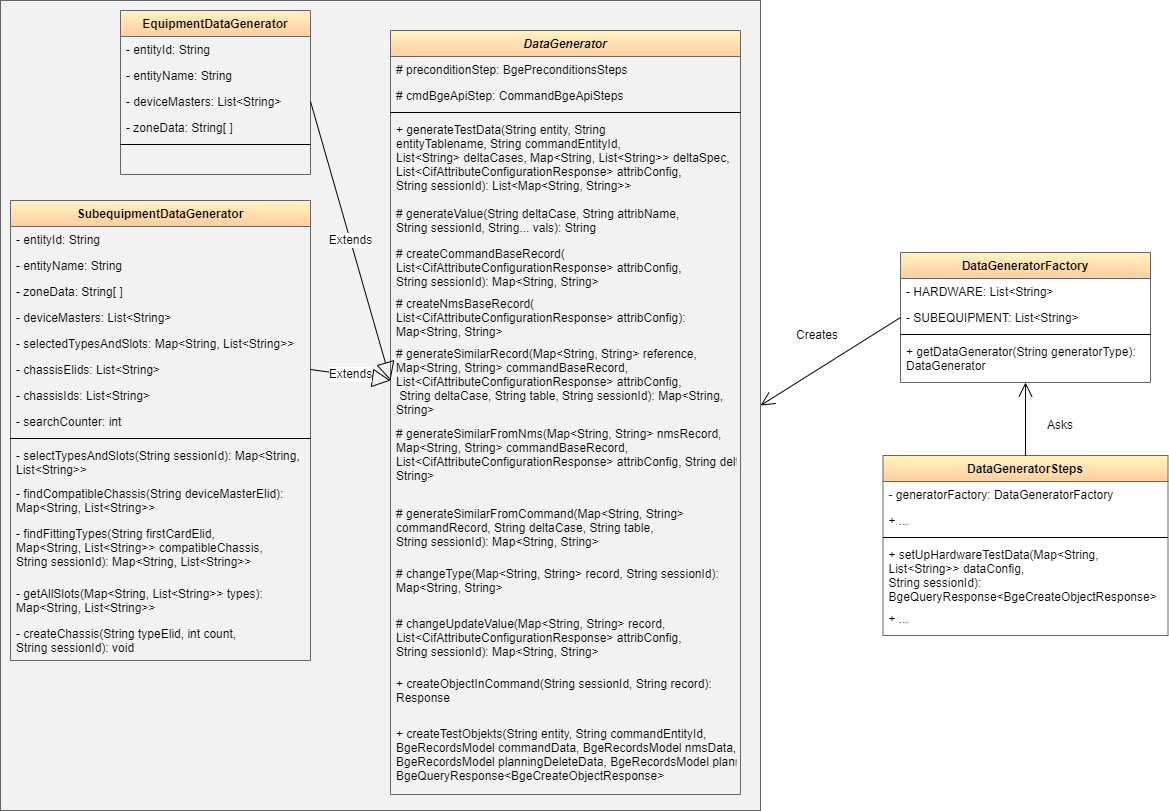

The diagram above was exported from draw.io. Its source (the exported page's mxGraphModel, read from the mxfile embedded in the PNG):
<mxGraphModel dx="1106" dy="768" grid="1" gridSize="10" guides="1" tooltips="1" connect="1" arrows="1" fold="1" page="1" pageScale="1" pageWidth="827" pageHeight="1169" math="0" shadow="0">
  <root>
    <mxCell id="WIyWlLk6GJQsqaUBKTNV-0" />
    <mxCell id="WIyWlLk6GJQsqaUBKTNV-1" parent="WIyWlLk6GJQsqaUBKTNV-0" />
    <mxCell id="6rAcYbVgyfMBi-QAP49K-49" value="" style="rounded=0;whiteSpace=wrap;html=1;shadow=0;fontFamily=Helvetica;fontSize=12;fontColor=default;startSize=26;strokeColor=#666666;strokeWidth=1;fillColor=#F2F2F2;gradientColor=none;" vertex="1" parent="WIyWlLk6GJQsqaUBKTNV-1">
      <mxGeometry x="40" y="130" width="760" height="810" as="geometry" />
    </mxCell>
    <mxCell id="zkfFHV4jXpPFQw0GAbJ--0" value="DataGenerator" style="swimlane;fontStyle=3;align=center;verticalAlign=top;childLayout=stackLayout;horizontal=1;startSize=26;horizontalStack=0;resizeParent=1;resizeLast=0;collapsible=1;marginBottom=0;rounded=0;shadow=0;strokeWidth=1;gradientColor=#FFCE9F;fillColor=#FFF4C3;strokeColor=#666666;" parent="WIyWlLk6GJQsqaUBKTNV-1" vertex="1">
      <mxGeometry x="430" y="160" width="350" height="764" as="geometry">
        <mxRectangle x="230" y="140" width="160" height="26" as="alternateBounds" />
      </mxGeometry>
    </mxCell>
    <mxCell id="zkfFHV4jXpPFQw0GAbJ--1" value="# preconditionStep: BgePreconditionsSteps" style="text;align=left;verticalAlign=top;spacingLeft=4;spacingRight=4;overflow=hidden;rotatable=0;points=[[0,0.5],[1,0.5]];portConstraint=eastwest;" parent="zkfFHV4jXpPFQw0GAbJ--0" vertex="1">
      <mxGeometry y="26" width="350" height="26" as="geometry" />
    </mxCell>
    <mxCell id="zkfFHV4jXpPFQw0GAbJ--2" value="# cmdBgeApiStep: CommandBgeApiSteps" style="text;align=left;verticalAlign=top;spacingLeft=4;spacingRight=4;overflow=hidden;rotatable=0;points=[[0,0.5],[1,0.5]];portConstraint=eastwest;rounded=0;shadow=0;html=0;" parent="zkfFHV4jXpPFQw0GAbJ--0" vertex="1">
      <mxGeometry y="52" width="350" height="26" as="geometry" />
    </mxCell>
    <mxCell id="zkfFHV4jXpPFQw0GAbJ--4" value="" style="line;html=1;strokeWidth=1;align=left;verticalAlign=middle;spacingTop=-1;spacingLeft=3;spacingRight=3;rotatable=0;labelPosition=right;points=[];portConstraint=eastwest;" parent="zkfFHV4jXpPFQw0GAbJ--0" vertex="1">
      <mxGeometry y="78" width="350" height="8" as="geometry" />
    </mxCell>
    <mxCell id="zkfFHV4jXpPFQw0GAbJ--5" value="+ generateTestData(String entity, String &#10;entityTablename, String commandEntityId, &#10;List&lt;String&gt; deltaCases, Map&lt;String, List&lt;String&gt;&gt; deltaSpec, &#10;List&lt;CifAttributeConfigurationResponse&gt; attribConfig, &#10;String sessionId): List&lt;Map&lt;String, String&gt;&gt;" style="text;align=left;verticalAlign=top;spacingLeft=4;spacingRight=4;overflow=hidden;rotatable=0;points=[[0,0.5],[1,0.5]];portConstraint=eastwest;" parent="zkfFHV4jXpPFQw0GAbJ--0" vertex="1">
      <mxGeometry y="86" width="350" height="84" as="geometry" />
    </mxCell>
    <mxCell id="6rAcYbVgyfMBi-QAP49K-4" value="# generateValue(String deltaCase, String attribName, &#10;String sessionId, String... vals): String" style="text;align=left;verticalAlign=top;spacingLeft=4;spacingRight=4;overflow=hidden;rotatable=0;points=[[0,0.5],[1,0.5]];portConstraint=eastwest;" vertex="1" parent="zkfFHV4jXpPFQw0GAbJ--0">
      <mxGeometry y="170" width="350" height="40" as="geometry" />
    </mxCell>
    <mxCell id="6rAcYbVgyfMBi-QAP49K-6" value="# createCommandBaseRecord(&#10;List&lt;CifAttributeConfigurationResponse&gt; attribConfig, &#10;String sessionId): Map&lt;String, String&gt;" style="text;align=left;verticalAlign=top;spacingLeft=4;spacingRight=4;overflow=hidden;rotatable=0;points=[[0,0.5],[1,0.5]];portConstraint=eastwest;" vertex="1" parent="zkfFHV4jXpPFQw0GAbJ--0">
      <mxGeometry y="210" width="350" height="50" as="geometry" />
    </mxCell>
    <mxCell id="6rAcYbVgyfMBi-QAP49K-5" value="# createNmsBaseRecord(&#10;List&lt;CifAttributeConfigurationResponse&gt; attribConfig):&#10;Map&lt;String, String&gt;" style="text;align=left;verticalAlign=top;spacingLeft=4;spacingRight=4;overflow=hidden;rotatable=0;points=[[0,0.5],[1,0.5]];portConstraint=eastwest;" vertex="1" parent="zkfFHV4jXpPFQw0GAbJ--0">
      <mxGeometry y="260" width="350" height="50" as="geometry" />
    </mxCell>
    <mxCell id="6rAcYbVgyfMBi-QAP49K-7" value="# generateSimilarRecord(Map&lt;String, String&gt; reference,&#10;&#09;&#09;&#09;Map&lt;String, String&gt; commandBaseRecord, &#10;List&lt;CifAttributeConfigurationResponse&gt; attribConfig,&#09;&#10; String deltaCase, String table, String sessionId): Map&lt;String, &#10;String&gt;" style="text;align=left;verticalAlign=top;spacingLeft=4;spacingRight=4;overflow=hidden;rotatable=0;points=[[0,0.5],[1,0.5]];portConstraint=eastwest;" vertex="1" parent="zkfFHV4jXpPFQw0GAbJ--0">
      <mxGeometry y="310" width="350" height="80" as="geometry" />
    </mxCell>
    <mxCell id="6rAcYbVgyfMBi-QAP49K-8" value="# generateSimilarFromNms(Map&lt;String, String&gt; nmsRecord,&#10;&#09;&#09;&#09;Map&lt;String, String&gt; commandBaseRecord, &#10;List&lt;CifAttributeConfigurationResponse&gt; attribConfig,&#09;&#09;&#09;String deltaCase, String table, String sessionId): Map&lt;String,&#10;String&gt;" style="text;align=left;verticalAlign=top;spacingLeft=4;spacingRight=4;overflow=hidden;rotatable=0;points=[[0,0.5],[1,0.5]];portConstraint=eastwest;" vertex="1" parent="zkfFHV4jXpPFQw0GAbJ--0">
      <mxGeometry y="390" width="350" height="80" as="geometry" />
    </mxCell>
    <mxCell id="6rAcYbVgyfMBi-QAP49K-9" value="# generateSimilarFromCommand(Map&lt;String, String&gt; &#10;commandRecord, String deltaCase, String table, &#10;String sessionId): Map&lt;String, String&gt;" style="text;align=left;verticalAlign=top;spacingLeft=4;spacingRight=4;overflow=hidden;rotatable=0;points=[[0,0.5],[1,0.5]];portConstraint=eastwest;" vertex="1" parent="zkfFHV4jXpPFQw0GAbJ--0">
      <mxGeometry y="470" width="350" height="60" as="geometry" />
    </mxCell>
    <mxCell id="6rAcYbVgyfMBi-QAP49K-11" value="# changeType(Map&lt;String, String&gt; record, String sessionId):&#10;Map&lt;String, String&gt;" style="text;align=left;verticalAlign=top;spacingLeft=4;spacingRight=4;overflow=hidden;rotatable=0;points=[[0,0.5],[1,0.5]];portConstraint=eastwest;" vertex="1" parent="zkfFHV4jXpPFQw0GAbJ--0">
      <mxGeometry y="530" width="350" height="50" as="geometry" />
    </mxCell>
    <mxCell id="6rAcYbVgyfMBi-QAP49K-10" value="# changeUpdateValue(Map&lt;String, String&gt; record,&#10;&#09;&#09;&#09;List&lt;CifAttributeConfigurationResponse&gt; attribConfig, &#10;String sessionId): Map&lt;String, String&gt;" style="text;align=left;verticalAlign=top;spacingLeft=4;spacingRight=4;overflow=hidden;rotatable=0;points=[[0,0.5],[1,0.5]];portConstraint=eastwest;" vertex="1" parent="zkfFHV4jXpPFQw0GAbJ--0">
      <mxGeometry y="580" width="350" height="60" as="geometry" />
    </mxCell>
    <mxCell id="6rAcYbVgyfMBi-QAP49K-13" value="+ createObjectInCommand(String sessionId, String record):&#10;Response" style="text;align=left;verticalAlign=top;spacingLeft=4;spacingRight=4;overflow=hidden;rotatable=0;points=[[0,0.5],[1,0.5]];portConstraint=eastwest;" vertex="1" parent="zkfFHV4jXpPFQw0GAbJ--0">
      <mxGeometry y="640" width="350" height="50" as="geometry" />
    </mxCell>
    <mxCell id="6rAcYbVgyfMBi-QAP49K-12" value="+ createTestObjekts(String entity, String commandEntityId,&#10;&#09;&#09;&#09;BgeRecordsModel commandData, BgeRecordsModel nmsData, &#10;BgeRecordsModel planningDeleteData,&#09;&#09;&#09;BgeRecordsModel planningCreateData, String sessionId):&#10;BgeQueryResponse&lt;BgeCreateObjectResponse&gt;" style="text;align=left;verticalAlign=top;spacingLeft=4;spacingRight=4;overflow=hidden;rotatable=0;points=[[0,0.5],[1,0.5]];portConstraint=eastwest;" vertex="1" parent="zkfFHV4jXpPFQw0GAbJ--0">
      <mxGeometry y="690" width="350" height="74" as="geometry" />
    </mxCell>
    <mxCell id="zkfFHV4jXpPFQw0GAbJ--6" value="EquipmentDataGenerator" style="swimlane;fontStyle=1;align=center;verticalAlign=top;childLayout=stackLayout;horizontal=1;startSize=26;horizontalStack=0;resizeParent=1;resizeLast=0;collapsible=1;marginBottom=0;rounded=0;shadow=0;strokeWidth=1;fillColor=#FFF4C3;strokeColor=#666666;gradientColor=#FFCE9F;" parent="WIyWlLk6GJQsqaUBKTNV-1" vertex="1">
      <mxGeometry x="160" y="140" width="190" height="164" as="geometry">
        <mxRectangle x="130" y="380" width="160" height="26" as="alternateBounds" />
      </mxGeometry>
    </mxCell>
    <mxCell id="zkfFHV4jXpPFQw0GAbJ--7" value="- entityId: String" style="text;align=left;verticalAlign=top;spacingLeft=4;spacingRight=4;overflow=hidden;rotatable=0;points=[[0,0.5],[1,0.5]];portConstraint=eastwest;" parent="zkfFHV4jXpPFQw0GAbJ--6" vertex="1">
      <mxGeometry y="26" width="190" height="26" as="geometry" />
    </mxCell>
    <mxCell id="6rAcYbVgyfMBi-QAP49K-16" value="- entityName: String" style="text;align=left;verticalAlign=top;spacingLeft=4;spacingRight=4;overflow=hidden;rotatable=0;points=[[0,0.5],[1,0.5]];portConstraint=eastwest;rounded=0;shadow=0;html=0;" vertex="1" parent="zkfFHV4jXpPFQw0GAbJ--6">
      <mxGeometry y="52" width="190" height="26" as="geometry" />
    </mxCell>
    <mxCell id="6rAcYbVgyfMBi-QAP49K-17" value="- deviceMasters: List&lt;String&gt;" style="text;align=left;verticalAlign=top;spacingLeft=4;spacingRight=4;overflow=hidden;rotatable=0;points=[[0,0.5],[1,0.5]];portConstraint=eastwest;rounded=0;shadow=0;html=0;" vertex="1" parent="zkfFHV4jXpPFQw0GAbJ--6">
      <mxGeometry y="78" width="190" height="26" as="geometry" />
    </mxCell>
    <mxCell id="zkfFHV4jXpPFQw0GAbJ--8" value="- zoneData: String[ ]" style="text;align=left;verticalAlign=top;spacingLeft=4;spacingRight=4;overflow=hidden;rotatable=0;points=[[0,0.5],[1,0.5]];portConstraint=eastwest;rounded=0;shadow=0;html=0;" parent="zkfFHV4jXpPFQw0GAbJ--6" vertex="1">
      <mxGeometry y="104" width="190" height="26" as="geometry" />
    </mxCell>
    <mxCell id="zkfFHV4jXpPFQw0GAbJ--9" value="" style="line;html=1;strokeWidth=1;align=left;verticalAlign=middle;spacingTop=-1;spacingLeft=3;spacingRight=3;rotatable=0;labelPosition=right;points=[];portConstraint=eastwest;" parent="zkfFHV4jXpPFQw0GAbJ--6" vertex="1">
      <mxGeometry y="130" width="190" height="8" as="geometry" />
    </mxCell>
    <mxCell id="zkfFHV4jXpPFQw0GAbJ--13" value="SubequipmentDataGenerator" style="swimlane;fontStyle=1;align=center;verticalAlign=top;childLayout=stackLayout;horizontal=1;startSize=26;horizontalStack=0;resizeParent=1;resizeLast=0;collapsible=1;marginBottom=0;rounded=0;shadow=0;strokeWidth=1;fillColor=#FFF4C3;strokeColor=#666666;gradientColor=#FFCE9F;" parent="WIyWlLk6GJQsqaUBKTNV-1" vertex="1">
      <mxGeometry x="50" y="330" width="300" height="460" as="geometry">
        <mxRectangle x="340" y="380" width="170" height="26" as="alternateBounds" />
      </mxGeometry>
    </mxCell>
    <mxCell id="6rAcYbVgyfMBi-QAP49K-18" value="- entityId: String" style="text;align=left;verticalAlign=top;spacingLeft=4;spacingRight=4;overflow=hidden;rotatable=0;points=[[0,0.5],[1,0.5]];portConstraint=eastwest;" vertex="1" parent="zkfFHV4jXpPFQw0GAbJ--13">
      <mxGeometry y="26" width="300" height="26" as="geometry" />
    </mxCell>
    <mxCell id="6rAcYbVgyfMBi-QAP49K-19" value="- entityName: String" style="text;align=left;verticalAlign=top;spacingLeft=4;spacingRight=4;overflow=hidden;rotatable=0;points=[[0,0.5],[1,0.5]];portConstraint=eastwest;rounded=0;shadow=0;html=0;" vertex="1" parent="zkfFHV4jXpPFQw0GAbJ--13">
      <mxGeometry y="52" width="300" height="26" as="geometry" />
    </mxCell>
    <mxCell id="6rAcYbVgyfMBi-QAP49K-21" value="- zoneData: String[ ]" style="text;align=left;verticalAlign=top;spacingLeft=4;spacingRight=4;overflow=hidden;rotatable=0;points=[[0,0.5],[1,0.5]];portConstraint=eastwest;rounded=0;shadow=0;html=0;" vertex="1" parent="zkfFHV4jXpPFQw0GAbJ--13">
      <mxGeometry y="78" width="300" height="26" as="geometry" />
    </mxCell>
    <mxCell id="6rAcYbVgyfMBi-QAP49K-20" value="- deviceMasters: List&lt;String&gt;" style="text;align=left;verticalAlign=top;spacingLeft=4;spacingRight=4;overflow=hidden;rotatable=0;points=[[0,0.5],[1,0.5]];portConstraint=eastwest;rounded=0;shadow=0;html=0;" vertex="1" parent="zkfFHV4jXpPFQw0GAbJ--13">
      <mxGeometry y="104" width="300" height="26" as="geometry" />
    </mxCell>
    <mxCell id="6rAcYbVgyfMBi-QAP49K-23" value="- selectedTypesAndSlots: Map&lt;String, List&lt;String&gt;&gt;" style="text;align=left;verticalAlign=top;spacingLeft=4;spacingRight=4;overflow=hidden;rotatable=0;points=[[0,0.5],[1,0.5]];portConstraint=eastwest;rounded=0;shadow=0;html=0;" vertex="1" parent="zkfFHV4jXpPFQw0GAbJ--13">
      <mxGeometry y="130" width="300" height="26" as="geometry" />
    </mxCell>
    <mxCell id="6rAcYbVgyfMBi-QAP49K-24" value="- chassisElids: List&lt;String&gt;" style="text;align=left;verticalAlign=top;spacingLeft=4;spacingRight=4;overflow=hidden;rotatable=0;points=[[0,0.5],[1,0.5]];portConstraint=eastwest;rounded=0;shadow=0;html=0;" vertex="1" parent="zkfFHV4jXpPFQw0GAbJ--13">
      <mxGeometry y="156" width="300" height="26" as="geometry" />
    </mxCell>
    <mxCell id="6rAcYbVgyfMBi-QAP49K-22" value="- chassisIds: List&lt;String&gt;" style="text;align=left;verticalAlign=top;spacingLeft=4;spacingRight=4;overflow=hidden;rotatable=0;points=[[0,0.5],[1,0.5]];portConstraint=eastwest;rounded=0;shadow=0;html=0;" vertex="1" parent="zkfFHV4jXpPFQw0GAbJ--13">
      <mxGeometry y="182" width="300" height="26" as="geometry" />
    </mxCell>
    <mxCell id="6rAcYbVgyfMBi-QAP49K-26" value="- searchCounter: int" style="text;align=left;verticalAlign=top;spacingLeft=4;spacingRight=4;overflow=hidden;rotatable=0;points=[[0,0.5],[1,0.5]];portConstraint=eastwest;rounded=0;shadow=0;html=0;" vertex="1" parent="zkfFHV4jXpPFQw0GAbJ--13">
      <mxGeometry y="208" width="300" height="26" as="geometry" />
    </mxCell>
    <mxCell id="zkfFHV4jXpPFQw0GAbJ--15" value="" style="line;html=1;strokeWidth=1;align=left;verticalAlign=middle;spacingTop=-1;spacingLeft=3;spacingRight=3;rotatable=0;labelPosition=right;points=[];portConstraint=eastwest;" parent="zkfFHV4jXpPFQw0GAbJ--13" vertex="1">
      <mxGeometry y="234" width="300" height="8" as="geometry" />
    </mxCell>
    <mxCell id="6rAcYbVgyfMBi-QAP49K-27" value="- selectTypesAndSlots(String sessionId): Map&lt;String,&#10;List&lt;String&gt;&gt;" style="text;align=left;verticalAlign=top;spacingLeft=4;spacingRight=4;overflow=hidden;rotatable=0;points=[[0,0.5],[1,0.5]];portConstraint=eastwest;" vertex="1" parent="zkfFHV4jXpPFQw0GAbJ--13">
      <mxGeometry y="242" width="300" height="38" as="geometry" />
    </mxCell>
    <mxCell id="6rAcYbVgyfMBi-QAP49K-28" value="- findCompatibleChassis(String deviceMasterElid):&#10;Map&lt;String, List&lt;String&gt;&gt;" style="text;align=left;verticalAlign=top;spacingLeft=4;spacingRight=4;overflow=hidden;rotatable=0;points=[[0,0.5],[1,0.5]];portConstraint=eastwest;" vertex="1" parent="zkfFHV4jXpPFQw0GAbJ--13">
      <mxGeometry y="280" width="300" height="40" as="geometry" />
    </mxCell>
    <mxCell id="6rAcYbVgyfMBi-QAP49K-29" value="- findFittingTypes(String firstCardElid,&#10;&#09;&#09;&#09;Map&lt;String, List&lt;String&gt;&gt; compatibleChassis, &#10;String sessionId): Map&lt;String, List&lt;String&gt;&gt;" style="text;align=left;verticalAlign=top;spacingLeft=4;spacingRight=4;overflow=hidden;rotatable=0;points=[[0,0.5],[1,0.5]];portConstraint=eastwest;" vertex="1" parent="zkfFHV4jXpPFQw0GAbJ--13">
      <mxGeometry y="320" width="300" height="60" as="geometry" />
    </mxCell>
    <mxCell id="6rAcYbVgyfMBi-QAP49K-30" value="- getAllSlots(Map&lt;String, List&lt;String&gt;&gt; types):&#10;Map&lt;String, List&lt;String&gt;&gt;" style="text;align=left;verticalAlign=top;spacingLeft=4;spacingRight=4;overflow=hidden;rotatable=0;points=[[0,0.5],[1,0.5]];portConstraint=eastwest;" vertex="1" parent="zkfFHV4jXpPFQw0GAbJ--13">
      <mxGeometry y="380" width="300" height="40" as="geometry" />
    </mxCell>
    <mxCell id="6rAcYbVgyfMBi-QAP49K-31" value="- createChassis(String typeElid, int count, &#10;String sessionId): void" style="text;align=left;verticalAlign=top;spacingLeft=4;spacingRight=4;overflow=hidden;rotatable=0;points=[[0,0.5],[1,0.5]];portConstraint=eastwest;" vertex="1" parent="zkfFHV4jXpPFQw0GAbJ--13">
      <mxGeometry y="420" width="300" height="40" as="geometry" />
    </mxCell>
    <mxCell id="zkfFHV4jXpPFQw0GAbJ--17" value="DataGeneratorFactory" style="swimlane;fontStyle=1;align=center;verticalAlign=top;childLayout=stackLayout;horizontal=1;startSize=26;horizontalStack=0;resizeParent=1;resizeLast=0;collapsible=1;marginBottom=0;rounded=0;shadow=0;strokeWidth=1;fillColor=#FFF4C3;strokeColor=#666666;gradientColor=#FFCE9F;" parent="WIyWlLk6GJQsqaUBKTNV-1" vertex="1">
      <mxGeometry x="940" y="382" width="250" height="130" as="geometry">
        <mxRectangle x="550" y="140" width="160" height="26" as="alternateBounds" />
      </mxGeometry>
    </mxCell>
    <mxCell id="zkfFHV4jXpPFQw0GAbJ--18" value="- HARDWARE: List&lt;String&gt;" style="text;align=left;verticalAlign=top;spacingLeft=4;spacingRight=4;overflow=hidden;rotatable=0;points=[[0,0.5],[1,0.5]];portConstraint=eastwest;" parent="zkfFHV4jXpPFQw0GAbJ--17" vertex="1">
      <mxGeometry y="26" width="250" height="26" as="geometry" />
    </mxCell>
    <mxCell id="6rAcYbVgyfMBi-QAP49K-32" value="- SUBEQUIPMENT: List&lt;String&gt;" style="text;align=left;verticalAlign=top;spacingLeft=4;spacingRight=4;overflow=hidden;rotatable=0;points=[[0,0.5],[1,0.5]];portConstraint=eastwest;" vertex="1" parent="zkfFHV4jXpPFQw0GAbJ--17">
      <mxGeometry y="52" width="250" height="26" as="geometry" />
    </mxCell>
    <mxCell id="zkfFHV4jXpPFQw0GAbJ--23" value="" style="line;html=1;strokeWidth=1;align=left;verticalAlign=middle;spacingTop=-1;spacingLeft=3;spacingRight=3;rotatable=0;labelPosition=right;points=[];portConstraint=eastwest;" parent="zkfFHV4jXpPFQw0GAbJ--17" vertex="1">
      <mxGeometry y="78" width="250" height="8" as="geometry" />
    </mxCell>
    <mxCell id="zkfFHV4jXpPFQw0GAbJ--24" value="+ getDataGenerator(String generatorType):&#10;DataGenerator" style="text;align=left;verticalAlign=top;spacingLeft=4;spacingRight=4;overflow=hidden;rotatable=0;points=[[0,0.5],[1,0.5]];portConstraint=eastwest;" parent="zkfFHV4jXpPFQw0GAbJ--17" vertex="1">
      <mxGeometry y="86" width="250" height="44" as="geometry" />
    </mxCell>
    <mxCell id="6rAcYbVgyfMBi-QAP49K-34" value="" style="endArrow=open;endFill=1;endSize=12;html=1;rounded=0;fontFamily=Helvetica;fontSize=12;fontColor=default;exitX=0;exitY=0.5;exitDx=0;exitDy=0;entryX=1;entryY=0.5;entryDx=0;entryDy=0;" edge="1" parent="WIyWlLk6GJQsqaUBKTNV-1" source="6rAcYbVgyfMBi-QAP49K-32" target="6rAcYbVgyfMBi-QAP49K-49">
      <mxGeometry width="160" relative="1" as="geometry">
        <mxPoint x="550" y="320" as="sourcePoint" />
        <mxPoint x="710" y="415" as="targetPoint" />
      </mxGeometry>
    </mxCell>
    <mxCell id="6rAcYbVgyfMBi-QAP49K-37" value="Extends" style="endArrow=block;endSize=16;endFill=0;html=1;rounded=0;fontFamily=Helvetica;fontSize=12;fontColor=default;exitX=1;exitY=0.5;exitDx=0;exitDy=0;entryX=0;entryY=0.5;entryDx=0;entryDy=0;" edge="1" parent="WIyWlLk6GJQsqaUBKTNV-1" source="6rAcYbVgyfMBi-QAP49K-17" target="6rAcYbVgyfMBi-QAP49K-7">
      <mxGeometry width="160" relative="1" as="geometry">
        <mxPoint x="470" y="310" as="sourcePoint" />
        <mxPoint x="630" y="310" as="targetPoint" />
      </mxGeometry>
    </mxCell>
    <mxCell id="6rAcYbVgyfMBi-QAP49K-38" value="Extends" style="endArrow=block;endSize=16;endFill=0;html=1;rounded=0;fontFamily=Helvetica;fontSize=12;fontColor=default;exitX=1;exitY=0.5;exitDx=0;exitDy=0;entryX=0;entryY=0.5;entryDx=0;entryDy=0;" edge="1" parent="WIyWlLk6GJQsqaUBKTNV-1" source="6rAcYbVgyfMBi-QAP49K-24" target="6rAcYbVgyfMBi-QAP49K-7">
      <mxGeometry width="160" relative="1" as="geometry">
        <mxPoint x="470" y="310" as="sourcePoint" />
        <mxPoint x="630" y="310" as="targetPoint" />
      </mxGeometry>
    </mxCell>
    <mxCell id="6rAcYbVgyfMBi-QAP49K-40" value="DataGeneratorSteps" style="swimlane;fontStyle=1;align=center;verticalAlign=top;childLayout=stackLayout;horizontal=1;startSize=26;horizontalStack=0;resizeParent=1;resizeLast=0;collapsible=1;marginBottom=0;rounded=0;shadow=0;strokeWidth=1;fillColor=#FFF4C3;strokeColor=#666666;gradientColor=#FFCE9F;" vertex="1" parent="WIyWlLk6GJQsqaUBKTNV-1">
      <mxGeometry x="922.5" y="585" width="285" height="180" as="geometry">
        <mxRectangle x="550" y="140" width="160" height="26" as="alternateBounds" />
      </mxGeometry>
    </mxCell>
    <mxCell id="6rAcYbVgyfMBi-QAP49K-41" value="- generatorFactory: DataGeneratorFactory " style="text;align=left;verticalAlign=top;spacingLeft=4;spacingRight=4;overflow=hidden;rotatable=0;points=[[0,0.5],[1,0.5]];portConstraint=eastwest;" vertex="1" parent="6rAcYbVgyfMBi-QAP49K-40">
      <mxGeometry y="26" width="285" height="26" as="geometry" />
    </mxCell>
    <mxCell id="6rAcYbVgyfMBi-QAP49K-42" value="+ ..." style="text;align=left;verticalAlign=top;spacingLeft=4;spacingRight=4;overflow=hidden;rotatable=0;points=[[0,0.5],[1,0.5]];portConstraint=eastwest;" vertex="1" parent="6rAcYbVgyfMBi-QAP49K-40">
      <mxGeometry y="52" width="285" height="26" as="geometry" />
    </mxCell>
    <mxCell id="6rAcYbVgyfMBi-QAP49K-43" value="" style="line;html=1;strokeWidth=1;align=left;verticalAlign=middle;spacingTop=-1;spacingLeft=3;spacingRight=3;rotatable=0;labelPosition=right;points=[];portConstraint=eastwest;" vertex="1" parent="6rAcYbVgyfMBi-QAP49K-40">
      <mxGeometry y="78" width="285" height="8" as="geometry" />
    </mxCell>
    <mxCell id="6rAcYbVgyfMBi-QAP49K-44" value="+ setUpHardwareTestData(Map&lt;String, &#10;List&lt;String&gt;&gt; dataConfig, &#10;String sessionId): &#10;BgeQueryResponse&lt;BgeCreateObjectResponse&gt;" style="text;align=left;verticalAlign=top;spacingLeft=4;spacingRight=4;overflow=hidden;rotatable=0;points=[[0,0.5],[1,0.5]];portConstraint=eastwest;" vertex="1" parent="6rAcYbVgyfMBi-QAP49K-40">
      <mxGeometry y="86" width="285" height="64" as="geometry" />
    </mxCell>
    <mxCell id="6rAcYbVgyfMBi-QAP49K-50" value="+ ..." style="text;align=left;verticalAlign=top;spacingLeft=4;spacingRight=4;overflow=hidden;rotatable=0;points=[[0,0.5],[1,0.5]];portConstraint=eastwest;" vertex="1" parent="6rAcYbVgyfMBi-QAP49K-40">
      <mxGeometry y="150" width="285" height="30" as="geometry" />
    </mxCell>
    <mxCell id="6rAcYbVgyfMBi-QAP49K-45" value="" style="endArrow=open;endFill=1;endSize=12;html=1;rounded=0;fontFamily=Helvetica;fontSize=12;fontColor=default;exitX=0.5;exitY=0;exitDx=0;exitDy=0;entryX=0.5;entryY=1;entryDx=0;entryDy=0;" edge="1" parent="WIyWlLk6GJQsqaUBKTNV-1" source="6rAcYbVgyfMBi-QAP49K-40" target="zkfFHV4jXpPFQw0GAbJ--17">
      <mxGeometry width="160" relative="1" as="geometry">
        <mxPoint x="847" y="457" as="sourcePoint" />
        <mxPoint x="740" y="577" as="targetPoint" />
      </mxGeometry>
    </mxCell>
    <mxCell id="6rAcYbVgyfMBi-QAP49K-46" value="Creates" style="text;html=1;strokeColor=none;fillColor=none;align=center;verticalAlign=middle;whiteSpace=wrap;rounded=0;shadow=0;fontFamily=Helvetica;fontSize=12;fontColor=default;startSize=26;" vertex="1" parent="WIyWlLk6GJQsqaUBKTNV-1">
      <mxGeometry x="827" y="450" width="60" height="30" as="geometry" />
    </mxCell>
    <mxCell id="6rAcYbVgyfMBi-QAP49K-47" value="Asks" style="text;html=1;strokeColor=none;fillColor=none;align=center;verticalAlign=middle;whiteSpace=wrap;rounded=0;shadow=0;fontFamily=Helvetica;fontSize=12;fontColor=default;startSize=26;" vertex="1" parent="WIyWlLk6GJQsqaUBKTNV-1">
      <mxGeometry x="1070" y="540" width="60" height="30" as="geometry" />
    </mxCell>
  </root>
</mxGraphModel>